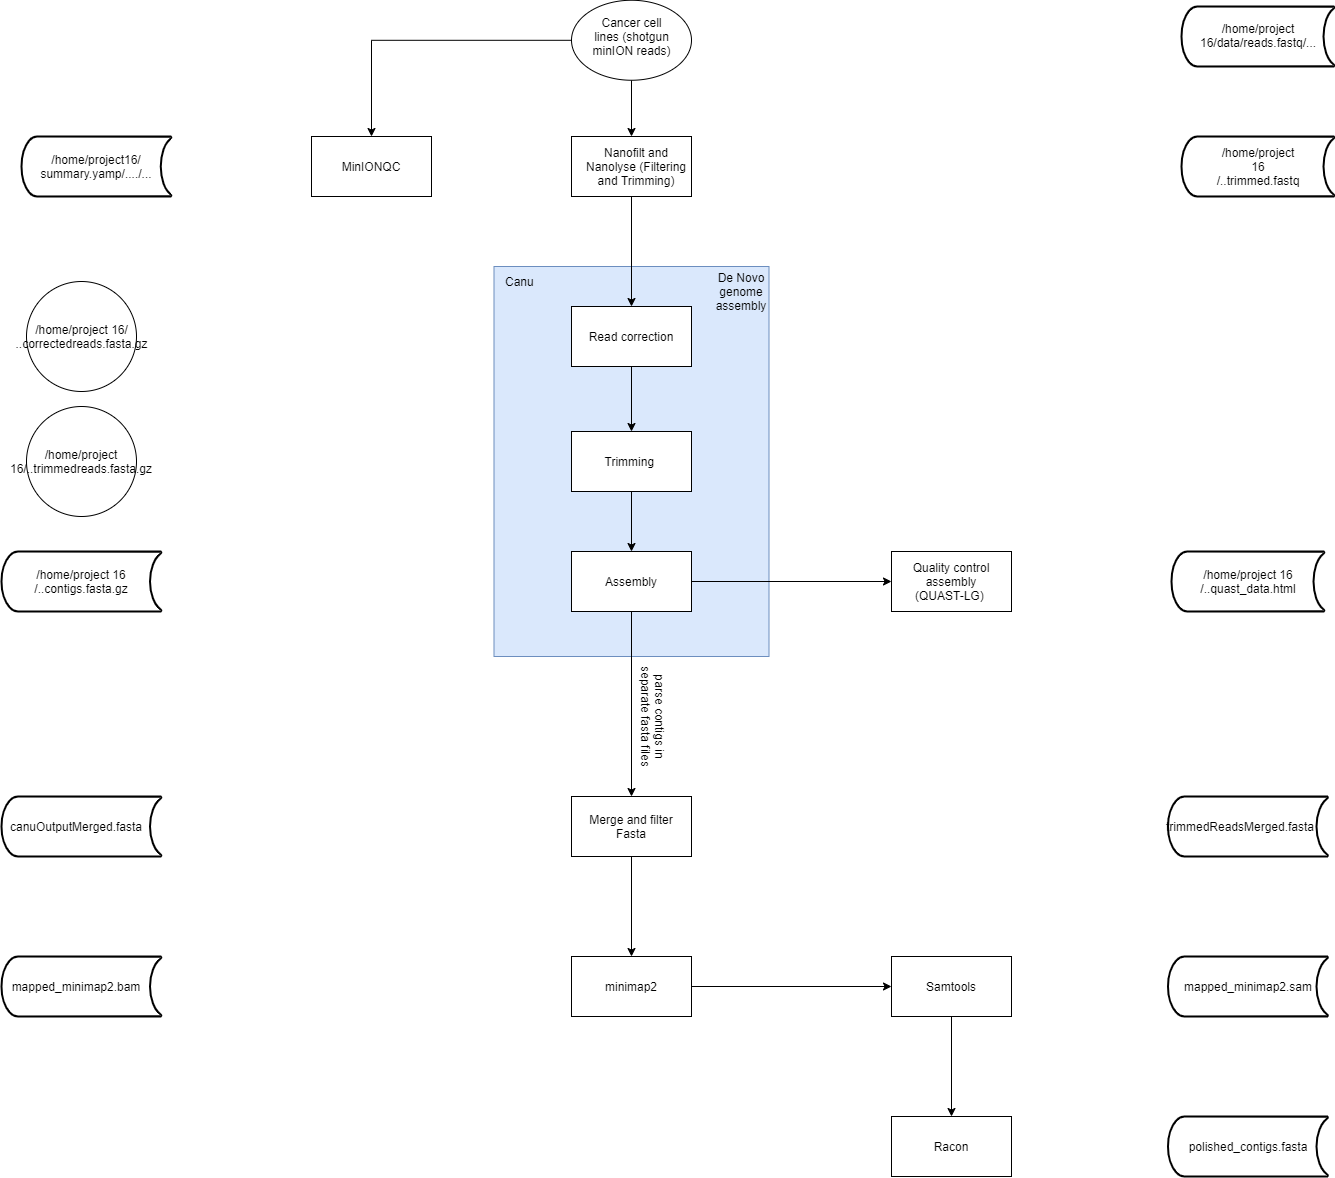

The diagram above was exported from draw.io. Its source (the exported page's mxGraphModel, read from the mxfile embedded in the PNG):
<mxGraphModel dx="2036" dy="609" grid="1" gridSize="10" guides="1" tooltips="1" connect="1" arrows="1" fold="1" page="1" pageScale="1" pageWidth="827" pageHeight="1169" math="0" shadow="0">
  <root>
    <mxCell id="0" />
    <mxCell id="1" parent="0" />
    <mxCell id="ykrDL0ISDPPht-LlpktM-1" value="" style="rounded=0;whiteSpace=wrap;html=1;" vertex="1" parent="1">
      <mxGeometry x="190" y="555" width="120" height="60" as="geometry" />
    </mxCell>
    <mxCell id="09KDEBbY_xklHZQLqV4l-2" value="" style="ellipse;whiteSpace=wrap;html=1;aspect=fixed;" parent="1" vertex="1">
      <mxGeometry x="-675" y="285" width="110" height="110" as="geometry" />
    </mxCell>
    <mxCell id="09KDEBbY_xklHZQLqV4l-3" value="" style="ellipse;whiteSpace=wrap;html=1;aspect=fixed;" parent="1" vertex="1">
      <mxGeometry x="-675" y="410" width="110" height="110" as="geometry" />
    </mxCell>
    <mxCell id="AXyvv9qJLF5Ul4tN9_cm-16" value="" style="strokeWidth=2;html=1;shape=mxgraph.flowchart.stored_data;whiteSpace=wrap;gradientColor=none;" parent="1" vertex="1">
      <mxGeometry x="480" y="140" width="153" height="60" as="geometry" />
    </mxCell>
    <mxCell id="AXyvv9qJLF5Ul4tN9_cm-4" value="" style="strokeWidth=2;html=1;shape=mxgraph.flowchart.stored_data;whiteSpace=wrap;gradientColor=none;" parent="1" vertex="1">
      <mxGeometry x="480" y="10" width="153" height="60" as="geometry" />
    </mxCell>
    <mxCell id="R3jhOyNt-tVjh80c87Og-3" value="" style="rounded=0;whiteSpace=wrap;html=1;fillColor=#dae8fc;strokeColor=#6c8ebf;" parent="1" vertex="1">
      <mxGeometry x="-207.5" y="270" width="275" height="390" as="geometry" />
    </mxCell>
    <mxCell id="CSXmklZWRNG2Zvi1HeeH-4" style="edgeStyle=orthogonalEdgeStyle;rounded=0;orthogonalLoop=1;jettySize=auto;html=1;entryX=0.5;entryY=0;entryDx=0;entryDy=0;" parent="1" source="Jkwzj_g3pcMd3DPhC3Ax-27" target="Jkwzj_g3pcMd3DPhC3Ax-29" edge="1">
      <mxGeometry relative="1" as="geometry" />
    </mxCell>
    <mxCell id="Jkwzj_g3pcMd3DPhC3Ax-27" value="" style="rounded=0;whiteSpace=wrap;html=1;" parent="1" vertex="1">
      <mxGeometry x="-130" y="140" width="120" height="60" as="geometry" />
    </mxCell>
    <mxCell id="CSXmklZWRNG2Zvi1HeeH-1" style="edgeStyle=orthogonalEdgeStyle;rounded=0;orthogonalLoop=1;jettySize=auto;html=1;entryX=0.5;entryY=0;entryDx=0;entryDy=0;" parent="1" source="Jkwzj_g3pcMd3DPhC3Ax-7" target="GbKm3XXuozjBqhP_kndh-3" edge="1">
      <mxGeometry relative="1" as="geometry" />
    </mxCell>
    <mxCell id="CSXmklZWRNG2Zvi1HeeH-2" style="edgeStyle=orthogonalEdgeStyle;rounded=0;orthogonalLoop=1;jettySize=auto;html=1;" parent="1" source="Jkwzj_g3pcMd3DPhC3Ax-7" target="Jkwzj_g3pcMd3DPhC3Ax-27" edge="1">
      <mxGeometry relative="1" as="geometry" />
    </mxCell>
    <mxCell id="Jkwzj_g3pcMd3DPhC3Ax-7" value="" style="ellipse;whiteSpace=wrap;html=1;" parent="1" vertex="1">
      <mxGeometry x="-130" y="3.75" width="120" height="80" as="geometry" />
    </mxCell>
    <mxCell id="Jkwzj_g3pcMd3DPhC3Ax-2" value="Cancer cell lines (shotgun minION reads)" style="text;html=1;strokeColor=none;fillColor=none;align=center;verticalAlign=middle;whiteSpace=wrap;rounded=0;" parent="1" vertex="1">
      <mxGeometry x="-113.25" y="26.25" width="86.5" height="27.5" as="geometry" />
    </mxCell>
    <mxCell id="Jkwzj_g3pcMd3DPhC3Ax-21" value="/home/project 16/data/reads.fastq/..." style="text;html=1;strokeColor=none;fillColor=none;align=center;verticalAlign=middle;whiteSpace=wrap;rounded=0;" parent="1" vertex="1">
      <mxGeometry x="516.5" y="23.75" width="80" height="30" as="geometry" />
    </mxCell>
    <mxCell id="Jkwzj_g3pcMd3DPhC3Ax-25" value="Nanofilt and Nanolyse (Filtering and Trimming)" style="text;html=1;strokeColor=none;fillColor=none;align=center;verticalAlign=middle;whiteSpace=wrap;rounded=0;" parent="1" vertex="1">
      <mxGeometry x="-120" y="155" width="110" height="30" as="geometry" />
    </mxCell>
    <mxCell id="Jkwzj_g3pcMd3DPhC3Ax-35" style="edgeStyle=orthogonalEdgeStyle;rounded=0;orthogonalLoop=1;jettySize=auto;html=1;exitX=0.5;exitY=1;exitDx=0;exitDy=0;entryX=0.5;entryY=0;entryDx=0;entryDy=0;" parent="1" source="Jkwzj_g3pcMd3DPhC3Ax-29" target="Jkwzj_g3pcMd3DPhC3Ax-31" edge="1">
      <mxGeometry relative="1" as="geometry" />
    </mxCell>
    <mxCell id="Jkwzj_g3pcMd3DPhC3Ax-29" value="" style="rounded=0;whiteSpace=wrap;html=1;" parent="1" vertex="1">
      <mxGeometry x="-130" y="310" width="120" height="60" as="geometry" />
    </mxCell>
    <mxCell id="Jkwzj_g3pcMd3DPhC3Ax-30" value="Read correction" style="text;html=1;strokeColor=none;fillColor=none;align=center;verticalAlign=middle;whiteSpace=wrap;rounded=0;" parent="1" vertex="1">
      <mxGeometry x="-115" y="330" width="90" height="20" as="geometry" />
    </mxCell>
    <mxCell id="CSXmklZWRNG2Zvi1HeeH-11" style="edgeStyle=orthogonalEdgeStyle;rounded=0;orthogonalLoop=1;jettySize=auto;html=1;entryX=0.5;entryY=0;entryDx=0;entryDy=0;" parent="1" source="Jkwzj_g3pcMd3DPhC3Ax-31" target="Jkwzj_g3pcMd3DPhC3Ax-36" edge="1">
      <mxGeometry relative="1" as="geometry" />
    </mxCell>
    <mxCell id="Jkwzj_g3pcMd3DPhC3Ax-31" value="" style="rounded=0;whiteSpace=wrap;html=1;" parent="1" vertex="1">
      <mxGeometry x="-130" y="435" width="120" height="60" as="geometry" />
    </mxCell>
    <mxCell id="Jkwzj_g3pcMd3DPhC3Ax-32" value="Trimming&amp;nbsp;" style="text;html=1;strokeColor=none;fillColor=none;align=center;verticalAlign=middle;whiteSpace=wrap;rounded=0;" parent="1" vertex="1">
      <mxGeometry x="-123.75" y="445" width="107.5" height="40" as="geometry" />
    </mxCell>
    <mxCell id="CSXmklZWRNG2Zvi1HeeH-12" style="edgeStyle=orthogonalEdgeStyle;rounded=0;orthogonalLoop=1;jettySize=auto;html=1;" parent="1" source="Jkwzj_g3pcMd3DPhC3Ax-36" edge="1">
      <mxGeometry relative="1" as="geometry">
        <mxPoint x="190" y="585" as="targetPoint" />
      </mxGeometry>
    </mxCell>
    <mxCell id="ykrDL0ISDPPht-LlpktM-4" style="edgeStyle=orthogonalEdgeStyle;rounded=0;orthogonalLoop=1;jettySize=auto;html=1;entryX=0.5;entryY=0;entryDx=0;entryDy=0;" edge="1" parent="1" source="Jkwzj_g3pcMd3DPhC3Ax-36" target="ykrDL0ISDPPht-LlpktM-2">
      <mxGeometry relative="1" as="geometry" />
    </mxCell>
    <mxCell id="Jkwzj_g3pcMd3DPhC3Ax-36" value="" style="rounded=0;whiteSpace=wrap;html=1;" parent="1" vertex="1">
      <mxGeometry x="-130" y="555" width="120" height="60" as="geometry" />
    </mxCell>
    <mxCell id="Jkwzj_g3pcMd3DPhC3Ax-44" value="Quality control assembly (QUAST-LG)&amp;nbsp;" style="text;html=1;strokeColor=none;fillColor=none;align=center;verticalAlign=middle;whiteSpace=wrap;rounded=0;" parent="1" vertex="1">
      <mxGeometry x="200" y="575" width="100" height="20" as="geometry" />
    </mxCell>
    <mxCell id="Jkwzj_g3pcMd3DPhC3Ax-57" value="/home/project 16/ ..correctedreads.fasta.gz" style="text;html=1;strokeColor=none;fillColor=none;align=center;verticalAlign=middle;whiteSpace=wrap;rounded=0;" parent="1" vertex="1">
      <mxGeometry x="-660.5" y="295" width="81" height="90" as="geometry" />
    </mxCell>
    <mxCell id="Jkwzj_g3pcMd3DPhC3Ax-60" value="/home/project 16/..trimmedreads.fasta.gz" style="text;html=1;strokeColor=none;fillColor=none;align=center;verticalAlign=middle;whiteSpace=wrap;rounded=0;" parent="1" vertex="1">
      <mxGeometry x="-651.75" y="422.5" width="63.5" height="85" as="geometry" />
    </mxCell>
    <mxCell id="Jkwzj_g3pcMd3DPhC3Ax-61" value="" style="strokeWidth=2;html=1;shape=mxgraph.flowchart.stored_data;whiteSpace=wrap;gradientColor=none;" parent="1" vertex="1">
      <mxGeometry x="-700" y="555" width="160" height="60" as="geometry" />
    </mxCell>
    <mxCell id="Jkwzj_g3pcMd3DPhC3Ax-63" value="/home/project 16 /..contigs.fasta.gz" style="text;html=1;strokeColor=none;fillColor=none;align=center;verticalAlign=middle;whiteSpace=wrap;rounded=0;" parent="1" vertex="1">
      <mxGeometry x="-645" y="575" width="50" height="20" as="geometry" />
    </mxCell>
    <mxCell id="GbKm3XXuozjBqhP_kndh-3" value="" style="rounded=0;whiteSpace=wrap;html=1;" parent="1" vertex="1">
      <mxGeometry x="-390" y="140" width="120" height="60" as="geometry" />
    </mxCell>
    <mxCell id="GbKm3XXuozjBqhP_kndh-4" value="MinIONQC" style="text;html=1;strokeColor=none;fillColor=none;align=center;verticalAlign=middle;whiteSpace=wrap;rounded=0;" parent="1" vertex="1">
      <mxGeometry x="-350" y="160" width="40" height="20" as="geometry" />
    </mxCell>
    <mxCell id="AXyvv9qJLF5Ul4tN9_cm-1" value="Canu&amp;nbsp;" style="text;html=1;strokeColor=none;fillColor=none;align=center;verticalAlign=middle;whiteSpace=wrap;rounded=0;" parent="1" vertex="1">
      <mxGeometry x="-200" y="275" width="40" height="20" as="geometry" />
    </mxCell>
    <mxCell id="AXyvv9qJLF5Ul4tN9_cm-2" value="De Novo genome assembly" style="text;html=1;strokeColor=none;fillColor=none;align=center;verticalAlign=middle;whiteSpace=wrap;rounded=0;" parent="1" vertex="1">
      <mxGeometry x="20" y="285" width="40" height="20" as="geometry" />
    </mxCell>
    <mxCell id="AXyvv9qJLF5Ul4tN9_cm-5" value="" style="strokeWidth=2;html=1;shape=mxgraph.flowchart.stored_data;whiteSpace=wrap;gradientColor=none;" parent="1" vertex="1">
      <mxGeometry x="-680" y="140" width="150" height="60" as="geometry" />
    </mxCell>
    <mxCell id="AXyvv9qJLF5Ul4tN9_cm-6" value="/home/project16/&lt;br&gt;summary.yamp/..../..." style="text;html=1;strokeColor=none;fillColor=none;align=center;verticalAlign=middle;whiteSpace=wrap;rounded=0;" parent="1" vertex="1">
      <mxGeometry x="-675" y="160" width="140" height="20" as="geometry" />
    </mxCell>
    <mxCell id="AXyvv9qJLF5Ul4tN9_cm-7" value="/home/project 16 /..trimmed.fastq" style="text;html=1;strokeColor=none;fillColor=none;align=center;verticalAlign=middle;whiteSpace=wrap;rounded=0;" parent="1" vertex="1">
      <mxGeometry x="536.5" y="160" width="40" height="20" as="geometry" />
    </mxCell>
    <mxCell id="09KDEBbY_xklHZQLqV4l-14" value="" style="strokeWidth=2;html=1;shape=mxgraph.flowchart.stored_data;whiteSpace=wrap;gradientColor=none;" parent="1" vertex="1">
      <mxGeometry x="470" y="555" width="153" height="60" as="geometry" />
    </mxCell>
    <mxCell id="09KDEBbY_xklHZQLqV4l-15" value="/home/project 16 /..quast_data.html" style="text;html=1;strokeColor=none;fillColor=none;align=center;verticalAlign=middle;whiteSpace=wrap;rounded=0;" parent="1" vertex="1">
      <mxGeometry x="526.5" y="575" width="40" height="20" as="geometry" />
    </mxCell>
    <mxCell id="ykrDL0ISDPPht-LlpktM-12" style="edgeStyle=orthogonalEdgeStyle;rounded=0;orthogonalLoop=1;jettySize=auto;html=1;" edge="1" parent="1" source="ykrDL0ISDPPht-LlpktM-2" target="ykrDL0ISDPPht-LlpktM-10">
      <mxGeometry relative="1" as="geometry" />
    </mxCell>
    <mxCell id="ykrDL0ISDPPht-LlpktM-2" value="" style="rounded=0;whiteSpace=wrap;html=1;" vertex="1" parent="1">
      <mxGeometry x="-130" y="800" width="120" height="60" as="geometry" />
    </mxCell>
    <mxCell id="ykrDL0ISDPPht-LlpktM-7" value="parse contigs in separate fasta files" style="text;html=1;strokeColor=none;fillColor=none;align=center;verticalAlign=middle;whiteSpace=wrap;rounded=0;rotation=90;" vertex="1" parent="1">
      <mxGeometry x="-113.25" y="700" width="130" height="40" as="geometry" />
    </mxCell>
    <mxCell id="ykrDL0ISDPPht-LlpktM-8" value="Assembly" style="text;html=1;strokeColor=none;fillColor=none;align=center;verticalAlign=middle;whiteSpace=wrap;rounded=0;" vertex="1" parent="1">
      <mxGeometry x="-90" y="575" width="40" height="20" as="geometry" />
    </mxCell>
    <mxCell id="ykrDL0ISDPPht-LlpktM-9" value="Merge and filter Fasta" style="text;html=1;strokeColor=none;fillColor=none;align=center;verticalAlign=middle;whiteSpace=wrap;rounded=0;" vertex="1" parent="1">
      <mxGeometry x="-120" y="815" width="100" height="30" as="geometry" />
    </mxCell>
    <mxCell id="ykrDL0ISDPPht-LlpktM-15" style="edgeStyle=orthogonalEdgeStyle;rounded=0;orthogonalLoop=1;jettySize=auto;html=1;entryX=0;entryY=0.5;entryDx=0;entryDy=0;" edge="1" parent="1" source="ykrDL0ISDPPht-LlpktM-10" target="ykrDL0ISDPPht-LlpktM-13">
      <mxGeometry relative="1" as="geometry" />
    </mxCell>
    <mxCell id="ykrDL0ISDPPht-LlpktM-10" value="" style="rounded=0;whiteSpace=wrap;html=1;" vertex="1" parent="1">
      <mxGeometry x="-130" y="960" width="120" height="60" as="geometry" />
    </mxCell>
    <mxCell id="ykrDL0ISDPPht-LlpktM-11" value="minimap2" style="text;html=1;strokeColor=none;fillColor=none;align=center;verticalAlign=middle;whiteSpace=wrap;rounded=0;" vertex="1" parent="1">
      <mxGeometry x="-90" y="980" width="40" height="20" as="geometry" />
    </mxCell>
    <mxCell id="ykrDL0ISDPPht-LlpktM-18" style="edgeStyle=orthogonalEdgeStyle;rounded=0;orthogonalLoop=1;jettySize=auto;html=1;entryX=0.5;entryY=0;entryDx=0;entryDy=0;" edge="1" parent="1" source="ykrDL0ISDPPht-LlpktM-13" target="ykrDL0ISDPPht-LlpktM-16">
      <mxGeometry relative="1" as="geometry" />
    </mxCell>
    <mxCell id="ykrDL0ISDPPht-LlpktM-13" value="" style="rounded=0;whiteSpace=wrap;html=1;" vertex="1" parent="1">
      <mxGeometry x="190" y="960" width="120" height="60" as="geometry" />
    </mxCell>
    <mxCell id="ykrDL0ISDPPht-LlpktM-14" value="Samtools" style="text;html=1;strokeColor=none;fillColor=none;align=center;verticalAlign=middle;whiteSpace=wrap;rounded=0;" vertex="1" parent="1">
      <mxGeometry x="230" y="980" width="40" height="20" as="geometry" />
    </mxCell>
    <mxCell id="ykrDL0ISDPPht-LlpktM-16" value="" style="rounded=0;whiteSpace=wrap;html=1;" vertex="1" parent="1">
      <mxGeometry x="190" y="1120" width="120" height="60" as="geometry" />
    </mxCell>
    <mxCell id="ykrDL0ISDPPht-LlpktM-17" value="Racon" style="text;html=1;strokeColor=none;fillColor=none;align=center;verticalAlign=middle;whiteSpace=wrap;rounded=0;" vertex="1" parent="1">
      <mxGeometry x="230" y="1140" width="40" height="20" as="geometry" />
    </mxCell>
    <mxCell id="ykrDL0ISDPPht-LlpktM-21" value="" style="strokeWidth=2;html=1;shape=mxgraph.flowchart.stored_data;whiteSpace=wrap;gradientColor=none;" vertex="1" parent="1">
      <mxGeometry x="-700" y="800" width="160" height="60" as="geometry" />
    </mxCell>
    <mxCell id="ykrDL0ISDPPht-LlpktM-22" value="" style="strokeWidth=2;html=1;shape=mxgraph.flowchart.stored_data;whiteSpace=wrap;gradientColor=none;" vertex="1" parent="1">
      <mxGeometry x="466.5" y="800" width="160" height="60" as="geometry" />
    </mxCell>
    <mxCell id="ykrDL0ISDPPht-LlpktM-23" value="canuOutputMerged.fasta" style="text;html=1;strokeColor=none;fillColor=none;align=center;verticalAlign=middle;whiteSpace=wrap;rounded=0;" vertex="1" parent="1">
      <mxGeometry x="-645" y="820" width="40" height="20" as="geometry" />
    </mxCell>
    <mxCell id="ykrDL0ISDPPht-LlpktM-24" value="trimmedReadsMerged.fasta" style="text;html=1;strokeColor=none;fillColor=none;align=center;verticalAlign=middle;whiteSpace=wrap;rounded=0;" vertex="1" parent="1">
      <mxGeometry x="526.5" y="820" width="23.5" height="20" as="geometry" />
    </mxCell>
    <mxCell id="ykrDL0ISDPPht-LlpktM-25" value="" style="strokeWidth=2;html=1;shape=mxgraph.flowchart.stored_data;whiteSpace=wrap;gradientColor=none;" vertex="1" parent="1">
      <mxGeometry x="-700" y="960" width="160" height="60" as="geometry" />
    </mxCell>
    <mxCell id="ykrDL0ISDPPht-LlpktM-26" value="mapped_minimap2.bam" style="text;html=1;strokeColor=none;fillColor=none;align=center;verticalAlign=middle;whiteSpace=wrap;rounded=0;" vertex="1" parent="1">
      <mxGeometry x="-645" y="980" width="40" height="20" as="geometry" />
    </mxCell>
    <mxCell id="ykrDL0ISDPPht-LlpktM-27" value="" style="strokeWidth=2;html=1;shape=mxgraph.flowchart.stored_data;whiteSpace=wrap;gradientColor=none;" vertex="1" parent="1">
      <mxGeometry x="466.5" y="960" width="160" height="60" as="geometry" />
    </mxCell>
    <mxCell id="ykrDL0ISDPPht-LlpktM-30" value="mapped_minimap2.sam" style="text;html=1;strokeColor=none;fillColor=none;align=center;verticalAlign=middle;whiteSpace=wrap;rounded=0;" vertex="1" parent="1">
      <mxGeometry x="526.5" y="980" width="40" height="20" as="geometry" />
    </mxCell>
    <mxCell id="ykrDL0ISDPPht-LlpktM-34" value="" style="strokeWidth=2;html=1;shape=mxgraph.flowchart.stored_data;whiteSpace=wrap;gradientColor=none;" vertex="1" parent="1">
      <mxGeometry x="466.5" y="1120" width="160" height="60" as="geometry" />
    </mxCell>
    <mxCell id="ykrDL0ISDPPht-LlpktM-35" value="polished_contigs.fasta" style="text;html=1;strokeColor=none;fillColor=none;align=center;verticalAlign=middle;whiteSpace=wrap;rounded=0;" vertex="1" parent="1">
      <mxGeometry x="526.5" y="1140" width="40" height="20" as="geometry" />
    </mxCell>
  </root>
</mxGraphModel>